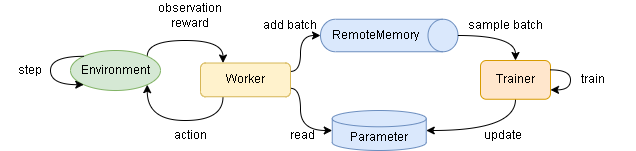

The diagram above was exported from draw.io. Its source (the exported page's mxGraphModel, read from the mxfile embedded in the PNG):
<mxGraphModel dx="610" dy="355" grid="1" gridSize="10" guides="1" tooltips="1" connect="1" arrows="1" fold="1" page="1" pageScale="1" pageWidth="827" pageHeight="1169" math="0" shadow="0">
  <root>
    <mxCell id="0" />
    <mxCell id="1" parent="0" />
    <mxCell id="Dz7MXjapaTTVEsUoQ1y9-11" style="edgeStyle=orthogonalEdgeStyle;curved=1;rounded=0;orthogonalLoop=1;jettySize=auto;html=1;exitX=1;exitY=0;exitDx=0;exitDy=0;entryX=0.25;entryY=0;entryDx=0;entryDy=0;" parent="1" source="Dz7MXjapaTTVEsUoQ1y9-1" target="Dz7MXjapaTTVEsUoQ1y9-10" edge="1">
      <mxGeometry relative="1" as="geometry">
        <Array as="points">
          <mxPoint x="167" y="150" />
          <mxPoint x="243" y="150" />
        </Array>
      </mxGeometry>
    </mxCell>
    <mxCell id="Dz7MXjapaTTVEsUoQ1y9-1" value="Environment" style="ellipse;whiteSpace=wrap;html=1;fillColor=#d5e8d4;strokeColor=#82b366;" parent="1" vertex="1">
      <mxGeometry x="90" y="160" width="90" height="40" as="geometry" />
    </mxCell>
    <mxCell id="Dz7MXjapaTTVEsUoQ1y9-25" style="edgeStyle=orthogonalEdgeStyle;curved=1;rounded=0;orthogonalLoop=1;jettySize=auto;html=1;exitX=0;exitY=0.5;exitDx=0;exitDy=0;exitPerimeter=0;entryX=1;entryY=0.75;entryDx=0;entryDy=0;endArrow=none;endFill=0;startArrow=classic;startFill=1;" parent="1" source="Dz7MXjapaTTVEsUoQ1y9-4" target="Dz7MXjapaTTVEsUoQ1y9-10" edge="1">
      <mxGeometry relative="1" as="geometry">
        <Array as="points">
          <mxPoint x="320" y="240" />
          <mxPoint x="320" y="198" />
        </Array>
      </mxGeometry>
    </mxCell>
    <mxCell id="Dz7MXjapaTTVEsUoQ1y9-4" value="Parameter" style="shape=cylinder3;whiteSpace=wrap;html=1;boundedLbl=1;backgroundOutline=1;size=8.142857142857167;fillColor=#dae8fc;strokeColor=#6c8ebf;" parent="1" vertex="1">
      <mxGeometry x="351.75" y="220" width="94" height="40" as="geometry" />
    </mxCell>
    <mxCell id="Dz7MXjapaTTVEsUoQ1y9-23" style="edgeStyle=orthogonalEdgeStyle;curved=1;rounded=0;orthogonalLoop=1;jettySize=auto;html=1;exitX=0.5;exitY=1;exitDx=0;exitDy=0;entryX=1;entryY=0.5;entryDx=0;entryDy=0;entryPerimeter=0;" parent="1" source="Dz7MXjapaTTVEsUoQ1y9-6" target="Dz7MXjapaTTVEsUoQ1y9-4" edge="1">
      <mxGeometry relative="1" as="geometry" />
    </mxCell>
    <mxCell id="Dz7MXjapaTTVEsUoQ1y9-6" value="Trainer" style="rounded=1;whiteSpace=wrap;html=1;fillColor=#ffe6cc;strokeColor=#d79b00;" parent="1" vertex="1">
      <mxGeometry x="500" y="170" width="70" height="38.75" as="geometry" />
    </mxCell>
    <mxCell id="Dz7MXjapaTTVEsUoQ1y9-7" style="edgeStyle=orthogonalEdgeStyle;rounded=0;orthogonalLoop=1;jettySize=auto;html=1;curved=1;exitX=0;exitY=0;exitDx=0;exitDy=0;entryX=0;entryY=1;entryDx=0;entryDy=0;" parent="1" source="Dz7MXjapaTTVEsUoQ1y9-1" target="Dz7MXjapaTTVEsUoQ1y9-1" edge="1">
      <mxGeometry relative="1" as="geometry">
        <Array as="points">
          <mxPoint x="70" y="166" />
          <mxPoint x="70" y="194" />
        </Array>
      </mxGeometry>
    </mxCell>
    <mxCell id="Dz7MXjapaTTVEsUoQ1y9-8" value="step" style="text;html=1;strokeColor=none;fillColor=none;align=center;verticalAlign=middle;whiteSpace=wrap;rounded=0;" parent="1" vertex="1">
      <mxGeometry x="20" y="165" width="60" height="30" as="geometry" />
    </mxCell>
    <mxCell id="Dz7MXjapaTTVEsUoQ1y9-14" style="edgeStyle=orthogonalEdgeStyle;curved=1;rounded=0;orthogonalLoop=1;jettySize=auto;html=1;exitX=0.25;exitY=1;exitDx=0;exitDy=0;entryX=1;entryY=1;entryDx=0;entryDy=0;" parent="1" source="Dz7MXjapaTTVEsUoQ1y9-10" target="Dz7MXjapaTTVEsUoQ1y9-1" edge="1">
      <mxGeometry relative="1" as="geometry">
        <Array as="points">
          <mxPoint x="243" y="230" />
          <mxPoint x="167" y="230" />
        </Array>
      </mxGeometry>
    </mxCell>
    <mxCell id="Dz7MXjapaTTVEsUoQ1y9-17" style="edgeStyle=orthogonalEdgeStyle;curved=1;rounded=0;orthogonalLoop=1;jettySize=auto;html=1;exitX=1;exitY=0.25;exitDx=0;exitDy=0;entryX=0.5;entryY=1;entryDx=0;entryDy=0;entryPerimeter=0;" parent="1" source="Dz7MXjapaTTVEsUoQ1y9-10" target="Dz7MXjapaTTVEsUoQ1y9-3" edge="1">
      <mxGeometry relative="1" as="geometry">
        <Array as="points">
          <mxPoint x="320" y="181" />
          <mxPoint x="320" y="145" />
        </Array>
      </mxGeometry>
    </mxCell>
    <mxCell id="Dz7MXjapaTTVEsUoQ1y9-10" value="Worker" style="rounded=1;whiteSpace=wrap;html=1;fillColor=#fff2cc;strokeColor=#d6b656;" parent="1" vertex="1">
      <mxGeometry x="220" y="172.51" width="90" height="33.74" as="geometry" />
    </mxCell>
    <mxCell id="Dz7MXjapaTTVEsUoQ1y9-12" value="observation&lt;br&gt;reward" style="text;html=1;strokeColor=none;fillColor=none;align=center;verticalAlign=middle;whiteSpace=wrap;rounded=0;" parent="1" vertex="1">
      <mxGeometry x="180" y="110" width="60" height="30" as="geometry" />
    </mxCell>
    <mxCell id="Dz7MXjapaTTVEsUoQ1y9-15" value="action" style="text;html=1;strokeColor=none;fillColor=none;align=center;verticalAlign=middle;whiteSpace=wrap;rounded=0;" parent="1" vertex="1">
      <mxGeometry x="180" y="230" width="60" height="30" as="geometry" />
    </mxCell>
    <mxCell id="Dz7MXjapaTTVEsUoQ1y9-16" value="" style="group" parent="1" vertex="1" connectable="0">
      <mxGeometry x="340" y="128.75" width="137.5" height="32.5" as="geometry" />
    </mxCell>
    <mxCell id="Dz7MXjapaTTVEsUoQ1y9-3" value="" style="shape=cylinder3;whiteSpace=wrap;html=1;boundedLbl=1;backgroundOutline=1;size=15;rotation=90;fillColor=#dae8fc;strokeColor=#6c8ebf;" parent="Dz7MXjapaTTVEsUoQ1y9-16" vertex="1">
      <mxGeometry x="52.5" y="-52.5" width="32.5" height="137.5" as="geometry" />
    </mxCell>
    <mxCell id="Dz7MXjapaTTVEsUoQ1y9-5" value="RemoteMemory" style="text;html=1;strokeColor=none;fillColor=none;align=center;verticalAlign=middle;whiteSpace=wrap;rounded=0;" parent="Dz7MXjapaTTVEsUoQ1y9-16" vertex="1">
      <mxGeometry x="25" y="1.25" width="60" height="30" as="geometry" />
    </mxCell>
    <mxCell id="Dz7MXjapaTTVEsUoQ1y9-18" value="add batch" style="text;html=1;strokeColor=none;fillColor=none;align=center;verticalAlign=middle;whiteSpace=wrap;rounded=0;" parent="1" vertex="1">
      <mxGeometry x="280" y="120" width="60" height="30" as="geometry" />
    </mxCell>
    <mxCell id="Dz7MXjapaTTVEsUoQ1y9-19" style="edgeStyle=orthogonalEdgeStyle;curved=1;rounded=0;orthogonalLoop=1;jettySize=auto;html=1;exitX=0.5;exitY=0;exitDx=0;exitDy=0;exitPerimeter=0;entryX=0.5;entryY=0;entryDx=0;entryDy=0;" parent="1" source="Dz7MXjapaTTVEsUoQ1y9-3" target="Dz7MXjapaTTVEsUoQ1y9-6" edge="1">
      <mxGeometry relative="1" as="geometry" />
    </mxCell>
    <mxCell id="Dz7MXjapaTTVEsUoQ1y9-20" value="sample batch" style="text;html=1;strokeColor=none;fillColor=none;align=center;verticalAlign=middle;whiteSpace=wrap;rounded=0;" parent="1" vertex="1">
      <mxGeometry x="480" y="120" width="90" height="30" as="geometry" />
    </mxCell>
    <mxCell id="Dz7MXjapaTTVEsUoQ1y9-24" value="update" style="text;html=1;strokeColor=none;fillColor=none;align=center;verticalAlign=middle;whiteSpace=wrap;rounded=0;" parent="1" vertex="1">
      <mxGeometry x="480" y="230" width="85" height="30" as="geometry" />
    </mxCell>
    <mxCell id="Dz7MXjapaTTVEsUoQ1y9-26" value="read" style="text;html=1;strokeColor=none;fillColor=none;align=center;verticalAlign=middle;whiteSpace=wrap;rounded=0;" parent="1" vertex="1">
      <mxGeometry x="291.75" y="230" width="60" height="30" as="geometry" />
    </mxCell>
    <mxCell id="1H51r3odysx_p06SB7lt-1" style="edgeStyle=orthogonalEdgeStyle;curved=1;rounded=0;orthogonalLoop=1;jettySize=auto;html=1;" parent="1" source="Dz7MXjapaTTVEsUoQ1y9-6" target="Dz7MXjapaTTVEsUoQ1y9-6" edge="1">
      <mxGeometry relative="1" as="geometry">
        <mxPoint x="545" y="218.75" as="sourcePoint" />
        <mxPoint x="455.75" y="250" as="targetPoint" />
      </mxGeometry>
    </mxCell>
    <mxCell id="1H51r3odysx_p06SB7lt-2" value="train" style="text;html=1;strokeColor=none;fillColor=none;align=center;verticalAlign=middle;whiteSpace=wrap;rounded=0;" parent="1" vertex="1">
      <mxGeometry x="570" y="174.38" width="85" height="30" as="geometry" />
    </mxCell>
  </root>
</mxGraphModel>